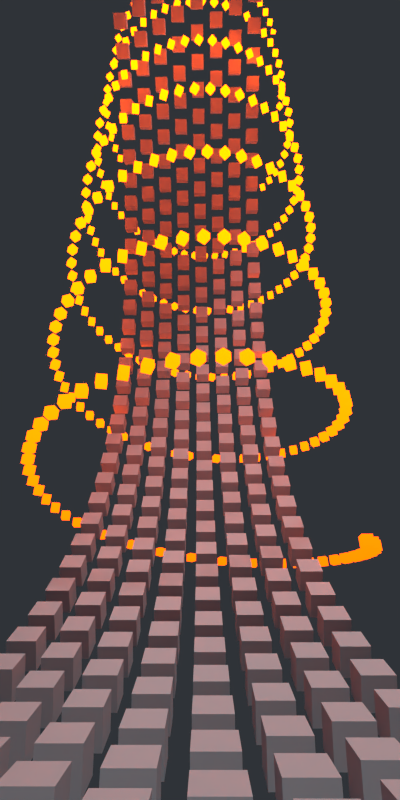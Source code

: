 # Source: RenderSketchGame-RyanGreen-0714.blend  (saved by Blender 2.71.0; exported with 4.5.12 LTS)
import bpy
from mathutils import Matrix  # noqa: F401  (used for matrix-valued properties, if any)

bpy.ops.wm.read_factory_settings(use_empty=True)
scene = bpy.context.scene
scene.name = 'Scene'

# ---- collections
col_collection_1 = bpy.data.collections.new('Collection 1'); scene.collection.children.link(col_collection_1)

# ---- materials (node trees are filled in below, after node groups)
mat_material_001 = bpy.data.materials.new('Material.001')
mat_material_001.alpha_threshold = 0.0
mat_material_001.roughness = 0.5
mat_material_001.line_color = (0.0, 0.0, 0.0, 1.0)
mat_material = bpy.data.materials.new('Material')
mat_material.alpha_threshold = 0.0
mat_material.roughness = 0.5
mat_material.line_color = (0.0, 0.0, 0.0, 1.0)

# ---- material node trees
mat_material_001.use_nodes = True; mat_material_001.node_tree.nodes.clear()
_N = mat_material_001.node_tree.nodes; _L = mat_material_001.node_tree.links
n0 = _N.new('ShaderNodeOutputMaterial'); n0.name = 'Material Output'; n0.location = (300, 300)
n1 = _N.new('ShaderNodeTexCoord'); n1.name = 'Texture Coordinate'; n1.location = (-692, 376)
n2 = _N.new('ShaderNodeSeparateColor'); n2.name = 'Separate RGB'; n2.location = (-536, 367)
n3 = _N.new('ShaderNodeBsdfDiffuse'); n3.name = 'Diffuse BSDF'; n3.location = (-199, 255)
n3.inputs[0].default_value = (0.8, 0.06402, 0.002689, 1.0)
n4 = _N.new('ShaderNodeEmission'); n4.name = 'Emission'; n4.location = (-187, 441)
n4.inputs[0].default_value = (0.8, 0.05358, 0.0, 1.0)
n4.inputs[1].default_value = 20.0
n5 = _N.new('ShaderNodeMixShader'); n5.name = 'Mix Shader'; n5.location = (72, 358)
_L.new(n5.outputs[0], n0.inputs[0])
_L.new(n4.outputs[0], n5.inputs[2])
_L.new(n2.outputs[1], n5.inputs[0])
_L.new(n1.outputs[5], n2.inputs[0])
_L.new(n3.outputs[0], n5.inputs[1])
n0.is_active_output = True
mat_material.use_nodes = True; mat_material.node_tree.nodes.clear()
_N = mat_material.node_tree.nodes; _L = mat_material.node_tree.links
n0 = _N.new('ShaderNodeOutputMaterial'); n0.name = 'Material Output'; n0.location = (300, 300)
n1 = _N.new('ShaderNodeBsdfDiffuse'); n1.name = 'Diffuse BSDF'; n1.location = (10, 300)
n1.inputs[0].default_value = (0.6627, 0.7451, 0.8, 1.0)
_L.new(n1.outputs[0], n0.inputs[0])
n0.is_active_output = True

# ---- world
world_world = bpy.data.worlds.new('World'); scene.world = world_world
world_world.use_nodes = True; world_world.node_tree.nodes.clear()
_N = world_world.node_tree.nodes; _L = world_world.node_tree.links
n0 = _N.new('ShaderNodeOutputWorld'); n0.name = 'World Output'; n0.location = (300, 300)
n1 = _N.new('ShaderNodeBackground'); n1.name = 'Background'; n1.location = (10, 300)
n1.inputs[0].default_value = (0.1439, 0.1656, 0.196, 1.0)
n1.inputs[1].default_value = 0.2
_L.new(n1.outputs[0], n0.inputs[0])
n0.is_active_output = True
world_world.color = (0.05088, 0.05088, 0.05088)
world_world.use_sun_shadow = False
world_world.sun_shadow_jitter_overblur = 0.0
world_world.cycles.sampling_method = 'MANUAL'
world_world.cycles.sample_map_resolution = 256

# ---- cameras
cam_camera = bpy.data.cameras.new('Camera')
cam_camera.clip_end = 100.0
cam_camera.lens = 18.69
cam_camera.sensor_width = 32.0
cam_camera.sensor_height = 18.0
cam_camera.ortho_scale = 7.314
cam_camera.dof.focus_distance = 0.0

# ---- lights
light_lamp = bpy.data.lights.new('Lamp', 'SUN')
light_lamp.transmission_factor = 0.0
light_lamp.cutoff_distance = 30.0
light_lamp.angle = 0.1993
light_lamp.energy = 1.0
light_lamp.shadow_buffer_clip_start = 1.001
light_lamp.shadow_soft_size = 0.1
light_lamp.shadow_cascade_max_distance = 1000.0
light_lamp.cycles.use_multiple_importance_sampling = False

# ---- meshes
me_cube_004 = bpy.data.meshes.new('Cube.004')
me_cube_004.from_pydata([(1.0, 1.0, -1.0), (1.0, -1.0, -1.0), (-1.0, -1.0, -1.0), (-1.0, 1.0, -1.0), (1.0, 1.0, 1.0), (1.0, -1.0, 1.0), (-1.0, -1.0, 1.0), (-1.0, 1.0, 1.0)], [], [(0, 1, 2, 3), (4, 7, 6, 5), (0, 4, 5, 1), (1, 5, 6, 2), (2, 6, 7, 3), (4, 0, 3, 7)])
me_cube_004.materials.append(mat_material_001)
me_cube_004.use_remesh_preserve_volume = False
me_cube_004.use_remesh_preserve_attributes = False
me_cube_004.use_mirror_vertex_groups = False
me_cube_004.update()
me_cube_003 = bpy.data.meshes.new('Cube.003')
me_cube_003.from_pydata([(1.0, 1.0, -1.0), (1.0, -1.0, -1.0), (-1.0, -1.0, -1.0), (-1.0, 1.0, -1.0), (1.0, 1.0, 1.0), (1.0, -1.0, 1.0), (-1.0, -1.0, 1.0), (-1.0, 1.0, 1.0)], [], [(0, 1, 2, 3), (4, 7, 6, 5), (0, 4, 5, 1), (1, 5, 6, 2), (2, 6, 7, 3), (4, 0, 3, 7)])
me_cube_003.materials.append(mat_material)
me_cube_003.use_remesh_preserve_volume = False
me_cube_003.use_remesh_preserve_attributes = False
me_cube_003.use_mirror_vertex_groups = False
me_cube_003.update()
me_plane = bpy.data.meshes.new('Plane')
me_plane.from_pydata([(-1.0, -1.0, 0.0), (1.0, -1.0, 0.0), (-1.0, 1.0, 0.0), (1.0, 1.0, 0.0)], [], [(0, 1, 3, 2)])
me_plane.use_remesh_preserve_volume = False
me_plane.use_remesh_preserve_attributes = False
me_plane.use_mirror_vertex_groups = False
me_plane.update()

# ---- objects
ob_empty_001 = bpy.data.objects.new('Empty.001', None)
ob_cube_000 = bpy.data.objects.new('Cube.000', me_cube_004)
ob_empty = bpy.data.objects.new('Empty', None)
ob_cube_003 = bpy.data.objects.new('Cube.003', me_cube_003)
ob_plane = bpy.data.objects.new('Plane', me_plane)
ob_lamp = bpy.data.objects.new('Lamp', light_lamp)
ob_camera = bpy.data.objects.new('Camera', cam_camera)

# ---- transforms, parenting, visibility, modifiers, constraints
ob_empty_001.location = (-30.91, 13.7, 16.41)
ob_empty_001.rotation_euler = (1.571, -1.063e-07, 0.1214)
ob_empty_001.scale = (0.4672, 0.4672, 0.4672)
ob_empty_001.empty_image_offset = (0.0, 0.0)
ob_empty_001.lineart.crease_threshold = 0.0
ob_cube_000.location = (-30.91, 12.63, 16.11)
ob_cube_000.rotation_euler = (1.571, -0.0, 0.0)
ob_cube_000.scale = (0.4672, 0.4672, 0.4672)
ob_cube_000.lock_rotations_4d = False
ob_cube_000.empty_display_type = 'ARROWS'
ob_cube_000.lineart.crease_threshold = 0.0
_m = ob_cube_000.modifiers.new('Array', 'ARRAY')
_m.count = 600
_m.constant_offset_displace = (0.0, 0.0, 0.0)
_m.relative_offset_displace = (-2.0, 0.0, 0.0)
_m.use_object_offset = True
_m.offset_object = ob_empty_001
ob_empty.location = (0.0, 9.038, 1.017)
ob_empty.rotation_euler = (0.0, 0.07815, 0.0)
ob_empty.empty_image_offset = (0.0, 0.0)
ob_empty.lineart.crease_threshold = 0.0
ob_cube_003.location = (0.0, 9.077, 1.0)
ob_cube_003.lock_rotations_4d = False
ob_cube_003.empty_display_type = 'ARROWS'
ob_cube_003.lineart.crease_threshold = 0.0
_m = ob_cube_003.modifiers.new('Array', 'ARRAY')
_m.count = 600
_m.constant_offset_displace = (0.0, 0.0, 0.0)
_m.relative_offset_displace = (-2.0, 0.0, 0.0)
_m.use_object_offset = True
_m.offset_object = ob_empty
ob_plane.location = (0.0, 0.0, 0.0)
ob_plane.scale = (2.0, 2.0, 2.0)
ob_plane.lineart.crease_threshold = 0.0
ob_lamp.location = (4.076, 1.005, 5.904)
ob_lamp.rotation_euler = (0.6503, 0.05522, 1.866)
ob_lamp.lock_rotations_4d = False
ob_lamp.empty_display_type = 'ARROWS'
ob_lamp.color = (0.0, 0.0, 0.0, 0.0)
ob_lamp.lineart.crease_threshold = 0.0
ob_camera.location = (8.532, -0.8423, 5.194)
ob_camera.rotation_euler = (2.135, -3.33e-05, 1.582)
ob_camera.lock_rotations_4d = False
ob_camera.empty_display_type = 'ARROWS'
ob_camera.color = (0.0, 0.0, 0.0, 0.0)
ob_camera.display_type = 'WIRE'
ob_camera.lineart.crease_threshold = 0.0

# ---- collection membership
col_collection_1.objects.link(ob_empty_001)
col_collection_1.objects.link(ob_cube_000)
col_collection_1.objects.link(ob_empty)
col_collection_1.objects.link(ob_cube_003)
col_collection_1.objects.link(ob_plane)
col_collection_1.objects.link(ob_lamp)
col_collection_1.objects.link(ob_camera)

# ---- scene / render settings (as saved in the file)
scene.camera = ob_camera
scene.frame_start = 1; scene.frame_end = 250; scene.frame_set(1)
scene.render.engine = 'CYCLES'
scene.render.image_settings.color_depth = '16'
scene.render.resolution_x = 540
scene.render.dither_intensity = 0.0
scene.cycles.use_denoising = False
scene.cycles.samples = 500
scene.cycles.sampling_pattern = 'TABULATED_SOBOL'
scene.cycles.light_sampling_threshold = 0.0
scene.cycles.use_adaptive_sampling = False
scene.cycles.use_light_tree = False
scene.cycles.blur_glossy = 0.0
scene.cycles.volume_bounces = 1
scene.cycles.pixel_filter_type = 'GAUSSIAN'
scene.cycles.sample_clamp_indirect = 0.0
scene.view_settings.view_transform = 'Standard'
bpy.context.view_layer.update()
